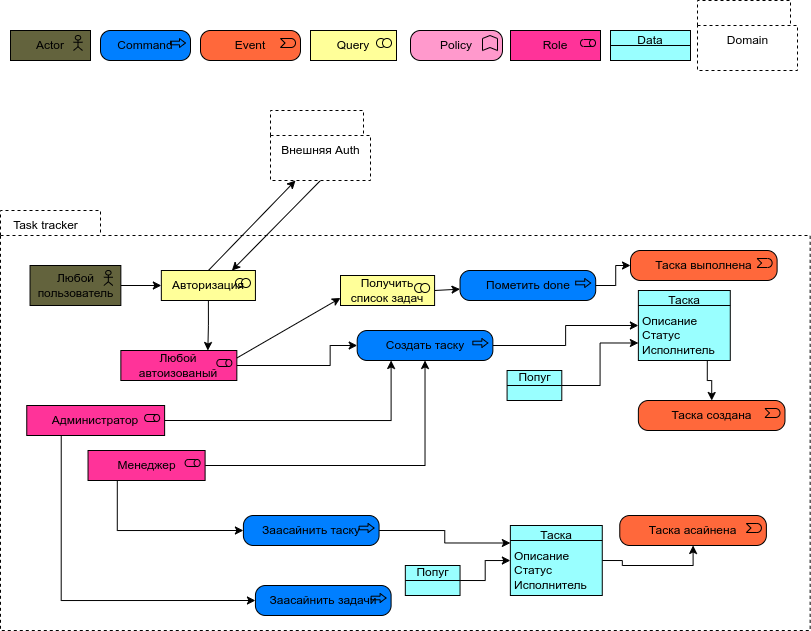

The diagram above was exported from draw.io. Its source (the exported page's mxGraphModel, read from the mxfile embedded in the PNG):
<mxGraphModel dx="1456" dy="615" grid="1" gridSize="10" guides="1" tooltips="1" connect="1" arrows="1" fold="1" page="1" pageScale="1" pageWidth="827" pageHeight="1169" math="0" shadow="0">
  <root>
    <mxCell id="0" />
    <mxCell id="1" parent="0" />
    <mxCell id="ygxBP7lZ_53y8JaDF-Nw-7" value="Actor" style="html=1;outlineConnect=0;whiteSpace=wrap;fillColor=#63633D;shape=mxgraph.archimate3.application;appType=actor;archiType=square;" vertex="1" parent="1">
      <mxGeometry x="40" y="50" width="80" height="30" as="geometry" />
    </mxCell>
    <mxCell id="ygxBP7lZ_53y8JaDF-Nw-8" value="Command" style="html=1;outlineConnect=0;whiteSpace=wrap;fillColor=#007FFF;shape=mxgraph.archimate3.application;appType=proc;archiType=rounded;" vertex="1" parent="1">
      <mxGeometry x="130" y="50" width="90" height="30" as="geometry" />
    </mxCell>
    <mxCell id="ygxBP7lZ_53y8JaDF-Nw-9" value="Event" style="html=1;outlineConnect=0;whiteSpace=wrap;fillColor=#FF683B;shape=mxgraph.archimate3.application;appType=event;archiType=rounded" vertex="1" parent="1">
      <mxGeometry x="230" y="50" width="100" height="30" as="geometry" />
    </mxCell>
    <mxCell id="ygxBP7lZ_53y8JaDF-Nw-10" value="Query" style="html=1;outlineConnect=0;whiteSpace=wrap;fillColor=#ffff99;shape=mxgraph.archimate3.application;appType=collab;archiType=square;" vertex="1" parent="1">
      <mxGeometry x="340" y="50" width="86" height="30" as="geometry" />
    </mxCell>
    <mxCell id="ygxBP7lZ_53y8JaDF-Nw-11" value="Policy" style="html=1;outlineConnect=0;whiteSpace=wrap;fillColor=#FF99CC;shape=mxgraph.archimate3.application;appType=func;archiType=rounded;" vertex="1" parent="1">
      <mxGeometry x="440" y="50" width="92" height="30" as="geometry" />
    </mxCell>
    <mxCell id="ygxBP7lZ_53y8JaDF-Nw-13" value="Role" style="html=1;outlineConnect=0;whiteSpace=wrap;fillColor=#FF3399;shape=mxgraph.archimate3.application;appType=role;archiType=square;" vertex="1" parent="1">
      <mxGeometry x="540" y="50" width="90" height="30" as="geometry" />
    </mxCell>
    <mxCell id="ygxBP7lZ_53y8JaDF-Nw-14" value="Domain" style="shape=folder;spacingTop=10;tabWidth=100;tabHeight=25;tabPosition=left;html=1;dashed=1;" vertex="1" parent="1">
      <mxGeometry x="727" y="20" width="100" height="70" as="geometry" />
    </mxCell>
    <mxCell id="ygxBP7lZ_53y8JaDF-Nw-17" value="" style="group" vertex="1" connectable="0" parent="1">
      <mxGeometry x="95.65" y="230" width="744" height="420" as="geometry" />
    </mxCell>
    <mxCell id="ygxBP7lZ_53y8JaDF-Nw-15" value="" style="shape=folder;spacingTop=10;tabWidth=100;tabHeight=25;tabPosition=left;html=1;dashed=1;" vertex="1" parent="ygxBP7lZ_53y8JaDF-Nw-17">
      <mxGeometry x="-65.64705882352942" width="809.6470588235295" height="420" as="geometry" />
    </mxCell>
    <mxCell id="ygxBP7lZ_53y8JaDF-Nw-39" style="edgeStyle=orthogonalEdgeStyle;rounded=0;orthogonalLoop=1;jettySize=auto;html=1;exitX=1;exitY=0.5;exitDx=0;exitDy=0;exitPerimeter=0;entryX=0;entryY=0.5;entryDx=0;entryDy=0;entryPerimeter=0;" edge="1" parent="ygxBP7lZ_53y8JaDF-Nw-17" source="ygxBP7lZ_53y8JaDF-Nw-18" target="ygxBP7lZ_53y8JaDF-Nw-37">
      <mxGeometry relative="1" as="geometry" />
    </mxCell>
    <mxCell id="ygxBP7lZ_53y8JaDF-Nw-18" value="Любой пользователь" style="html=1;outlineConnect=0;whiteSpace=wrap;fillColor=#63633D;shape=mxgraph.archimate3.application;appType=actor;archiType=square;" vertex="1" parent="ygxBP7lZ_53y8JaDF-Nw-17">
      <mxGeometry x="-36.10764705882353" y="55" width="90.81176470588237" height="40" as="geometry" />
    </mxCell>
    <mxCell id="ygxBP7lZ_53y8JaDF-Nw-26" style="edgeStyle=orthogonalEdgeStyle;rounded=0;orthogonalLoop=1;jettySize=auto;html=1;exitX=1;exitY=0.5;exitDx=0;exitDy=0;exitPerimeter=0;entryX=0;entryY=0.5;entryDx=0;entryDy=0;entryPerimeter=0;" edge="1" parent="ygxBP7lZ_53y8JaDF-Nw-17" source="ygxBP7lZ_53y8JaDF-Nw-19" target="ygxBP7lZ_53y8JaDF-Nw-22">
      <mxGeometry relative="1" as="geometry" />
    </mxCell>
    <mxCell id="ygxBP7lZ_53y8JaDF-Nw-19" value="Создать таску" style="html=1;outlineConnect=0;whiteSpace=wrap;fillColor=#007FFF;shape=mxgraph.archimate3.application;appType=proc;archiType=rounded;" vertex="1" parent="ygxBP7lZ_53y8JaDF-Nw-17">
      <mxGeometry x="291.0352941176471" y="120" width="135.67058823529413" height="30" as="geometry" />
    </mxCell>
    <mxCell id="ygxBP7lZ_53y8JaDF-Nw-56" style="edgeStyle=orthogonalEdgeStyle;rounded=0;orthogonalLoop=1;jettySize=auto;html=1;exitX=0.75;exitY=1;exitDx=0;exitDy=0;exitPerimeter=0;" edge="1" parent="ygxBP7lZ_53y8JaDF-Nw-17" source="ygxBP7lZ_53y8JaDF-Nw-22" target="ygxBP7lZ_53y8JaDF-Nw-36">
      <mxGeometry relative="1" as="geometry" />
    </mxCell>
    <mxCell id="ygxBP7lZ_53y8JaDF-Nw-22" value="&lt;table cellpadding=&quot;0&quot; cellspacing=&quot;0&quot; style=&quot;font-size:1em;width:100%;height:100%;&quot;&gt;&lt;tbody&gt;&lt;tr style=&quot;height:20px;&quot;&gt;&lt;td align=&quot;center&quot;&gt;Таска&lt;/td&gt;&lt;/tr&gt;&lt;tr&gt;&lt;td align=&quot;left&quot; valign=&quot;top&quot; style=&quot;padding:4px;&quot;&gt;Описание&lt;br&gt;Статус&lt;br&gt;Исполнитель&lt;/td&gt;&lt;/tr&gt;&lt;/tbody&gt;&lt;/table&gt;" style="html=1;outlineConnect=0;whiteSpace=wrap;fillColor=#99ffff;shape=mxgraph.archimate3.businessObject;overflow=fill" vertex="1" parent="ygxBP7lZ_53y8JaDF-Nw-17">
      <mxGeometry x="572.2235294117647" y="80" width="91.90588235294119" height="70" as="geometry" />
    </mxCell>
    <mxCell id="ygxBP7lZ_53y8JaDF-Nw-24" style="edgeStyle=orthogonalEdgeStyle;rounded=0;orthogonalLoop=1;jettySize=auto;html=1;entryX=0;entryY=0.75;entryDx=0;entryDy=0;entryPerimeter=0;" edge="1" parent="ygxBP7lZ_53y8JaDF-Nw-17" source="ygxBP7lZ_53y8JaDF-Nw-23" target="ygxBP7lZ_53y8JaDF-Nw-22">
      <mxGeometry relative="1" as="geometry" />
    </mxCell>
    <mxCell id="ygxBP7lZ_53y8JaDF-Nw-23" value="Попуг&lt;br&gt;&lt;br&gt;&amp;nbsp;" style="html=1;outlineConnect=0;whiteSpace=wrap;fillColor=#99ffff;shape=mxgraph.archimate3.businessObject;overflow=fill" vertex="1" parent="ygxBP7lZ_53y8JaDF-Nw-17">
      <mxGeometry x="440.92941176470595" y="160" width="54.70588235294118" height="30" as="geometry" />
    </mxCell>
    <mxCell id="ygxBP7lZ_53y8JaDF-Nw-30" style="edgeStyle=orthogonalEdgeStyle;rounded=0;orthogonalLoop=1;jettySize=auto;html=1;exitX=1;exitY=0.5;exitDx=0;exitDy=0;exitPerimeter=0;entryX=0;entryY=0.25;entryDx=0;entryDy=0;entryPerimeter=0;" edge="1" parent="ygxBP7lZ_53y8JaDF-Nw-17" source="ygxBP7lZ_53y8JaDF-Nw-27" target="ygxBP7lZ_53y8JaDF-Nw-28">
      <mxGeometry relative="1" as="geometry" />
    </mxCell>
    <mxCell id="ygxBP7lZ_53y8JaDF-Nw-27" value="Заасайнить таску" style="html=1;outlineConnect=0;whiteSpace=wrap;fillColor=#007FFF;shape=mxgraph.archimate3.application;appType=proc;archiType=rounded;" vertex="1" parent="ygxBP7lZ_53y8JaDF-Nw-17">
      <mxGeometry x="177.24705882352944" y="305" width="135.67058823529413" height="30" as="geometry" />
    </mxCell>
    <mxCell id="ygxBP7lZ_53y8JaDF-Nw-57" style="edgeStyle=orthogonalEdgeStyle;rounded=0;orthogonalLoop=1;jettySize=auto;html=1;exitX=1;exitY=0.5;exitDx=0;exitDy=0;exitPerimeter=0;entryX=0.5;entryY=1;entryDx=0;entryDy=0;entryPerimeter=0;" edge="1" parent="ygxBP7lZ_53y8JaDF-Nw-17" source="ygxBP7lZ_53y8JaDF-Nw-28" target="ygxBP7lZ_53y8JaDF-Nw-38">
      <mxGeometry relative="1" as="geometry" />
    </mxCell>
    <mxCell id="ygxBP7lZ_53y8JaDF-Nw-28" value="&lt;table cellpadding=&quot;0&quot; cellspacing=&quot;0&quot; style=&quot;font-size:1em;width:100%;height:100%;&quot;&gt;&lt;tbody&gt;&lt;tr style=&quot;height:20px;&quot;&gt;&lt;td align=&quot;center&quot;&gt;Таска&lt;/td&gt;&lt;/tr&gt;&lt;tr&gt;&lt;td align=&quot;left&quot; valign=&quot;top&quot; style=&quot;padding:4px;&quot;&gt;Описание&lt;br&gt;Статус&lt;br&gt;Исполнитель&lt;/td&gt;&lt;/tr&gt;&lt;/tbody&gt;&lt;/table&gt;" style="html=1;outlineConnect=0;whiteSpace=wrap;fillColor=#99ffff;shape=mxgraph.archimate3.businessObject;overflow=fill" vertex="1" parent="ygxBP7lZ_53y8JaDF-Nw-17">
      <mxGeometry x="444.2117647058824" y="315" width="91.90588235294119" height="70" as="geometry" />
    </mxCell>
    <mxCell id="ygxBP7lZ_53y8JaDF-Nw-31" style="edgeStyle=orthogonalEdgeStyle;rounded=0;orthogonalLoop=1;jettySize=auto;html=1;exitX=1;exitY=0.5;exitDx=0;exitDy=0;exitPerimeter=0;" edge="1" parent="ygxBP7lZ_53y8JaDF-Nw-17" source="ygxBP7lZ_53y8JaDF-Nw-29" target="ygxBP7lZ_53y8JaDF-Nw-28">
      <mxGeometry relative="1" as="geometry" />
    </mxCell>
    <mxCell id="ygxBP7lZ_53y8JaDF-Nw-29" value="Попуг&lt;br&gt;&lt;br&gt;&amp;nbsp;" style="html=1;outlineConnect=0;whiteSpace=wrap;fillColor=#99ffff;shape=mxgraph.archimate3.businessObject;overflow=fill" vertex="1" parent="ygxBP7lZ_53y8JaDF-Nw-17">
      <mxGeometry x="339.1764705882353" y="355" width="54.70588235294118" height="30" as="geometry" />
    </mxCell>
    <mxCell id="ygxBP7lZ_53y8JaDF-Nw-33" value="Заасайнить задачи" style="html=1;outlineConnect=0;whiteSpace=wrap;fillColor=#007FFF;shape=mxgraph.archimate3.application;appType=proc;archiType=rounded;" vertex="1" parent="ygxBP7lZ_53y8JaDF-Nw-17">
      <mxGeometry x="189.2823529411765" y="375" width="135.67058823529413" height="30" as="geometry" />
    </mxCell>
    <mxCell id="ygxBP7lZ_53y8JaDF-Nw-36" value="Таска создана" style="html=1;outlineConnect=0;whiteSpace=wrap;fillColor=#FF683B;shape=mxgraph.archimate3.application;appType=event;archiType=rounded" vertex="1" parent="ygxBP7lZ_53y8JaDF-Nw-17">
      <mxGeometry x="572.224705882353" y="190" width="146.61176470588236" height="30" as="geometry" />
    </mxCell>
    <mxCell id="ygxBP7lZ_53y8JaDF-Nw-47" style="edgeStyle=orthogonalEdgeStyle;rounded=0;orthogonalLoop=1;jettySize=auto;html=1;exitX=0.5;exitY=1;exitDx=0;exitDy=0;exitPerimeter=0;entryX=0.75;entryY=0;entryDx=0;entryDy=0;entryPerimeter=0;" edge="1" parent="ygxBP7lZ_53y8JaDF-Nw-17" source="ygxBP7lZ_53y8JaDF-Nw-37" target="ygxBP7lZ_53y8JaDF-Nw-45">
      <mxGeometry relative="1" as="geometry" />
    </mxCell>
    <mxCell id="ygxBP7lZ_53y8JaDF-Nw-37" value="Авторизация" style="html=1;outlineConnect=0;whiteSpace=wrap;fillColor=#ffff99;shape=mxgraph.archimate3.application;appType=collab;archiType=square;" vertex="1" parent="ygxBP7lZ_53y8JaDF-Nw-17">
      <mxGeometry x="95.19000000000001" y="60" width="94.09411764705884" height="30" as="geometry" />
    </mxCell>
    <mxCell id="ygxBP7lZ_53y8JaDF-Nw-38" value="Таска асайнена" style="html=1;outlineConnect=0;whiteSpace=wrap;fillColor=#FF683B;shape=mxgraph.archimate3.application;appType=event;archiType=rounded" vertex="1" parent="ygxBP7lZ_53y8JaDF-Nw-17">
      <mxGeometry x="553.6235294117647" y="305" width="146.61176470588236" height="30" as="geometry" />
    </mxCell>
    <mxCell id="ygxBP7lZ_53y8JaDF-Nw-46" style="edgeStyle=orthogonalEdgeStyle;rounded=0;orthogonalLoop=1;jettySize=auto;html=1;exitX=1;exitY=0.5;exitDx=0;exitDy=0;exitPerimeter=0;entryX=0;entryY=0.5;entryDx=0;entryDy=0;entryPerimeter=0;" edge="1" parent="ygxBP7lZ_53y8JaDF-Nw-17" source="ygxBP7lZ_53y8JaDF-Nw-45" target="ygxBP7lZ_53y8JaDF-Nw-19">
      <mxGeometry relative="1" as="geometry">
        <Array as="points">
          <mxPoint x="264" y="155" />
          <mxPoint x="264" y="135" />
        </Array>
      </mxGeometry>
    </mxCell>
    <mxCell id="ygxBP7lZ_53y8JaDF-Nw-62" style="rounded=0;orthogonalLoop=1;jettySize=auto;html=1;exitX=1;exitY=0.25;exitDx=0;exitDy=0;exitPerimeter=0;entryX=0;entryY=0.75;entryDx=0;entryDy=0;entryPerimeter=0;" edge="1" parent="ygxBP7lZ_53y8JaDF-Nw-17" source="ygxBP7lZ_53y8JaDF-Nw-45" target="ygxBP7lZ_53y8JaDF-Nw-58">
      <mxGeometry relative="1" as="geometry" />
    </mxCell>
    <mxCell id="ygxBP7lZ_53y8JaDF-Nw-45" value="Любой автоизованый" style="html=1;outlineConnect=0;whiteSpace=wrap;fillColor=#FF3399;shape=mxgraph.archimate3.application;appType=role;archiType=square;" vertex="1" parent="ygxBP7lZ_53y8JaDF-Nw-17">
      <mxGeometry x="54.70588235294118" y="140" width="115.9764705882353" height="30" as="geometry" />
    </mxCell>
    <mxCell id="ygxBP7lZ_53y8JaDF-Nw-50" style="edgeStyle=orthogonalEdgeStyle;rounded=0;orthogonalLoop=1;jettySize=auto;html=1;exitX=1;exitY=0.5;exitDx=0;exitDy=0;exitPerimeter=0;entryX=0.25;entryY=1;entryDx=0;entryDy=0;entryPerimeter=0;" edge="1" parent="ygxBP7lZ_53y8JaDF-Nw-17" source="ygxBP7lZ_53y8JaDF-Nw-48" target="ygxBP7lZ_53y8JaDF-Nw-19">
      <mxGeometry relative="1" as="geometry" />
    </mxCell>
    <mxCell id="ygxBP7lZ_53y8JaDF-Nw-55" style="edgeStyle=orthogonalEdgeStyle;rounded=0;orthogonalLoop=1;jettySize=auto;html=1;exitX=0.25;exitY=1;exitDx=0;exitDy=0;exitPerimeter=0;entryX=0;entryY=0.5;entryDx=0;entryDy=0;entryPerimeter=0;" edge="1" parent="ygxBP7lZ_53y8JaDF-Nw-17" source="ygxBP7lZ_53y8JaDF-Nw-48" target="ygxBP7lZ_53y8JaDF-Nw-33">
      <mxGeometry relative="1" as="geometry" />
    </mxCell>
    <mxCell id="ygxBP7lZ_53y8JaDF-Nw-48" value="Администратор" style="html=1;outlineConnect=0;whiteSpace=wrap;fillColor=#FF3399;shape=mxgraph.archimate3.application;appType=role;archiType=square;" vertex="1" parent="ygxBP7lZ_53y8JaDF-Nw-17">
      <mxGeometry x="-39.38823529411765" y="195" width="137.85882352941178" height="30" as="geometry" />
    </mxCell>
    <mxCell id="ygxBP7lZ_53y8JaDF-Nw-51" style="edgeStyle=orthogonalEdgeStyle;rounded=0;orthogonalLoop=1;jettySize=auto;html=1;exitX=1;exitY=0.5;exitDx=0;exitDy=0;exitPerimeter=0;" edge="1" parent="ygxBP7lZ_53y8JaDF-Nw-17" source="ygxBP7lZ_53y8JaDF-Nw-49" target="ygxBP7lZ_53y8JaDF-Nw-19">
      <mxGeometry relative="1" as="geometry" />
    </mxCell>
    <mxCell id="ygxBP7lZ_53y8JaDF-Nw-54" style="edgeStyle=orthogonalEdgeStyle;rounded=0;orthogonalLoop=1;jettySize=auto;html=1;exitX=0.25;exitY=1;exitDx=0;exitDy=0;exitPerimeter=0;entryX=0;entryY=0.5;entryDx=0;entryDy=0;entryPerimeter=0;" edge="1" parent="ygxBP7lZ_53y8JaDF-Nw-17" source="ygxBP7lZ_53y8JaDF-Nw-49" target="ygxBP7lZ_53y8JaDF-Nw-27">
      <mxGeometry relative="1" as="geometry" />
    </mxCell>
    <mxCell id="ygxBP7lZ_53y8JaDF-Nw-49" value="Менеджер" style="html=1;outlineConnect=0;whiteSpace=wrap;fillColor=#FF3399;shape=mxgraph.archimate3.application;appType=role;archiType=square;" vertex="1" parent="ygxBP7lZ_53y8JaDF-Nw-17">
      <mxGeometry x="21.88235294117647" y="240" width="117.07058823529412" height="30" as="geometry" />
    </mxCell>
    <mxCell id="ygxBP7lZ_53y8JaDF-Nw-65" style="rounded=0;orthogonalLoop=1;jettySize=auto;html=1;exitX=1;exitY=0.5;exitDx=0;exitDy=0;exitPerimeter=0;" edge="1" parent="ygxBP7lZ_53y8JaDF-Nw-17" source="ygxBP7lZ_53y8JaDF-Nw-58" target="ygxBP7lZ_53y8JaDF-Nw-60">
      <mxGeometry relative="1" as="geometry" />
    </mxCell>
    <mxCell id="ygxBP7lZ_53y8JaDF-Nw-58" value="Получить список задач" style="html=1;outlineConnect=0;whiteSpace=wrap;fillColor=#ffff99;shape=mxgraph.archimate3.application;appType=collab;archiType=square;" vertex="1" parent="ygxBP7lZ_53y8JaDF-Nw-17">
      <mxGeometry x="274.34999999999997" y="65" width="94.09411764705884" height="30" as="geometry" />
    </mxCell>
    <mxCell id="ygxBP7lZ_53y8JaDF-Nw-64" style="edgeStyle=orthogonalEdgeStyle;rounded=0;orthogonalLoop=1;jettySize=auto;html=1;exitX=1;exitY=0.5;exitDx=0;exitDy=0;exitPerimeter=0;entryX=0;entryY=0.5;entryDx=0;entryDy=0;entryPerimeter=0;" edge="1" parent="ygxBP7lZ_53y8JaDF-Nw-17" source="ygxBP7lZ_53y8JaDF-Nw-60" target="ygxBP7lZ_53y8JaDF-Nw-61">
      <mxGeometry relative="1" as="geometry" />
    </mxCell>
    <mxCell id="ygxBP7lZ_53y8JaDF-Nw-60" value="Пометить done" style="html=1;outlineConnect=0;whiteSpace=wrap;fillColor=#007FFF;shape=mxgraph.archimate3.application;appType=proc;archiType=rounded;" vertex="1" parent="ygxBP7lZ_53y8JaDF-Nw-17">
      <mxGeometry x="393.88" y="60" width="135.67" height="30" as="geometry" />
    </mxCell>
    <mxCell id="ygxBP7lZ_53y8JaDF-Nw-61" value="Таска выполнена" style="html=1;outlineConnect=0;whiteSpace=wrap;fillColor=#FF683B;shape=mxgraph.archimate3.application;appType=event;archiType=rounded" vertex="1" parent="ygxBP7lZ_53y8JaDF-Nw-17">
      <mxGeometry x="564.354705882353" y="40" width="146.61176470588236" height="30" as="geometry" />
    </mxCell>
    <mxCell id="ygxBP7lZ_53y8JaDF-Nw-16" value="Task tracker" style="text;html=1;align=center;verticalAlign=middle;resizable=0;points=[];autosize=1;strokeColor=none;fillColor=none;" vertex="1" parent="ygxBP7lZ_53y8JaDF-Nw-17">
      <mxGeometry x="-65.65" width="90" height="30" as="geometry" />
    </mxCell>
    <mxCell id="ygxBP7lZ_53y8JaDF-Nw-21" value="&lt;table cellpadding=&quot;0&quot; cellspacing=&quot;0&quot; style=&quot;font-size:1em;width:100%;height:100%;&quot;&gt;&lt;tbody&gt;&lt;tr style=&quot;height:20px;&quot;&gt;&lt;td align=&quot;center&quot;&gt;Data&lt;/td&gt;&lt;/tr&gt;&lt;tr&gt;&lt;td align=&quot;left&quot; valign=&quot;top&quot; style=&quot;padding:4px;&quot;&gt;&lt;/td&gt;&lt;/tr&gt;&lt;/tbody&gt;&lt;/table&gt;" style="html=1;outlineConnect=0;whiteSpace=wrap;fillColor=#99ffff;shape=mxgraph.archimate3.businessObject;overflow=fill" vertex="1" parent="1">
      <mxGeometry x="640" y="50" width="80" height="30" as="geometry" />
    </mxCell>
    <mxCell id="ygxBP7lZ_53y8JaDF-Nw-43" style="rounded=0;orthogonalLoop=1;jettySize=auto;html=1;exitX=0.5;exitY=1;exitDx=0;exitDy=0;exitPerimeter=0;entryX=0.75;entryY=0;entryDx=0;entryDy=0;entryPerimeter=0;" edge="1" parent="1" source="ygxBP7lZ_53y8JaDF-Nw-41" target="ygxBP7lZ_53y8JaDF-Nw-37">
      <mxGeometry relative="1" as="geometry" />
    </mxCell>
    <mxCell id="ygxBP7lZ_53y8JaDF-Nw-41" value="Внешняя Auth" style="shape=folder;spacingTop=10;tabWidth=100;tabHeight=25;tabPosition=left;html=1;dashed=1;" vertex="1" parent="1">
      <mxGeometry x="300" y="130" width="100" height="70" as="geometry" />
    </mxCell>
    <mxCell id="ygxBP7lZ_53y8JaDF-Nw-42" style="rounded=0;orthogonalLoop=1;jettySize=auto;html=1;exitX=0.5;exitY=0;exitDx=0;exitDy=0;exitPerimeter=0;entryX=0.25;entryY=1;entryDx=0;entryDy=0;entryPerimeter=0;" edge="1" parent="1" source="ygxBP7lZ_53y8JaDF-Nw-37" target="ygxBP7lZ_53y8JaDF-Nw-41">
      <mxGeometry relative="1" as="geometry" />
    </mxCell>
  </root>
</mxGraphModel>